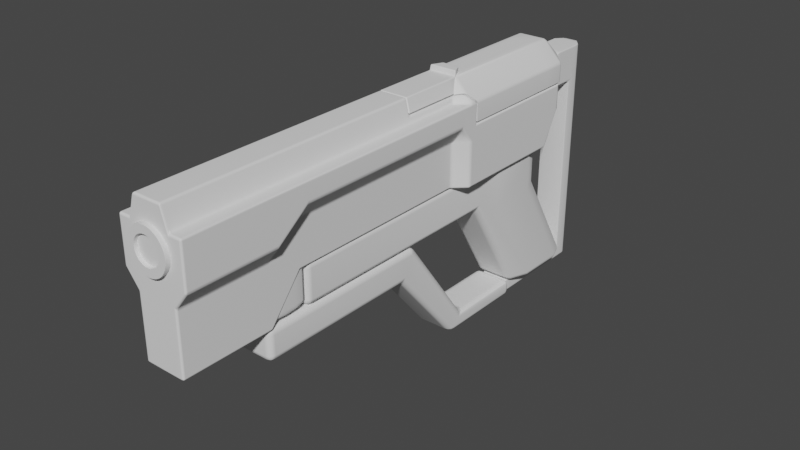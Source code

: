 # Source: gun.blend  (saved by Blender 3.6.11; exported with 4.5.12 LTS)
import bpy
from mathutils import Matrix  # noqa: F401  (used for matrix-valued properties, if any)

bpy.ops.wm.read_factory_settings(use_empty=True)
scene = bpy.context.scene
scene.name = 'Scene'

# ---- collections
col_collection = bpy.data.collections.new('Collection'); scene.collection.children.link(col_collection)

# ---- node groups
ng_auto_smooth = bpy.data.node_groups.new('Auto Smooth', 'GeometryNodeTree')
_s = ng_auto_smooth.interface.new_socket(name='Geometry', in_out='OUTPUT', socket_type='NodeSocketGeometry')
_s = ng_auto_smooth.interface.new_socket(name='Geometry', in_out='INPUT', socket_type='NodeSocketGeometry')
_s = ng_auto_smooth.interface.new_socket(name='Angle', in_out='INPUT', socket_type='NodeSocketFloat')
_s.subtype = 'ANGLE'
_s.min_value = 0.0
_s.max_value = 3.142
ng_auto_smooth.is_modifier = True
_N = ng_auto_smooth.nodes; _L = ng_auto_smooth.links
n0 = _N.new('NodeGroupOutput'); n0.name = 'Group Output'; n0.location = (480, -100)
n1 = _N.new('NodeGroupInput'); n1.name = 'Group Input'; n1.location = (-420, -300)
n2 = _N.new('NodeGroupInput'); n2.name = 'Group Input.001'; n2.location = (-60, -100)
n3 = _N.new('GeometryNodeSetShadeSmooth'); n3.name = 'Set Shade Smooth'; n3.location = (120, -100)
n3.domain = 'EDGE'
n4 = _N.new('GeometryNodeSetShadeSmooth'); n4.name = 'Set Shade Smooth.001'; n4.location = (300, -100)
n5 = _N.new('GeometryNodeInputMeshEdgeAngle'); n5.name = 'Edge Angle'; n5.location = (-420, -220)
n6 = _N.new('GeometryNodeInputEdgeSmooth'); n6.name = 'Is Edge Smooth'; n6.location = (-60, -160)
n7 = _N.new('GeometryNodeInputShadeSmooth'); n7.name = 'Is Face Smooth'; n7.location = (-240, -340)
n8 = _N.new('FunctionNodeBooleanMath'); n8.name = 'Boolean Math'; n8.location = (-60, -220)
n9 = _N.new('FunctionNodeCompare'); n9.name = 'Compare'; n9.location = (-240, -180)
n9.operation = 'LESS_EQUAL'
_L.new(n5.outputs[0], n9.inputs[0])
_L.new(n4.outputs[0], n0.inputs[0])
_L.new(n1.outputs[1], n9.inputs[1])
_L.new(n9.outputs[0], n8.inputs[0])
_L.new(n7.outputs[0], n8.inputs[1])
_L.new(n2.outputs[0], n3.inputs[0])
_L.new(n6.outputs[0], n3.inputs[1])
_L.new(n3.outputs[0], n4.inputs[0])
_L.new(n8.outputs[0], n3.inputs[2])
n0.is_active_output = True

# ---- world
world_world = bpy.data.worlds.new('World'); scene.world = world_world
world_world.use_nodes = True; world_world.node_tree.nodes.clear()
_N = world_world.node_tree.nodes; _L = world_world.node_tree.links
n0 = _N.new('ShaderNodeOutputWorld'); n0.name = 'World Output'; n0.location = (300, 300)
n1 = _N.new('ShaderNodeBackground'); n1.name = 'Background'; n1.location = (10, 300)
n1.inputs[0].default_value = (0.05088, 0.05088, 0.05088, 1.0)
_L.new(n1.outputs[0], n0.inputs[0])
n0.is_active_output = True
world_world.color = (0.05088, 0.05088, 0.05088)
world_world.use_sun_shadow = False
world_world.sun_shadow_jitter_overblur = 0.0

# ---- meshes
me_cylinder_002 = bpy.data.meshes.new('Cylinder.002')
me_cylinder_002.from_pydata([(0.0, 1.0, -1.0), (0.0, 0.6422, 0.9341), (0.1951, 0.9808, -1.0), (0.1253, 0.6299, 0.9341), (0.3827, 0.9239, -1.0), (0.2458, 0.5933, 0.9341), (0.5556, 0.8315, -1.0), (0.3568, 0.534, 0.9341), (0.7071, 0.7071, -1.0), (0.4541, 0.4541, 0.9341), (0.8315, 0.5556, -1.0), (0.534, 0.3568, 0.9341), (0.9239, 0.3827, -1.0), (0.5933, 0.2458, 0.9341), (0.9808, 0.1951, -1.0), (0.6299, 0.1253, 0.9341), (1.0, 0.0, -1.0), (0.6422, -3.146e-08, 0.9341), (0.9808, -0.1951, -1.0), (0.6299, -0.1253, 0.9341), (0.9239, -0.3827, -1.0), (0.5933, -0.2458, 0.9341), (0.8315, -0.5556, -1.0), (0.534, -0.3568, 0.9341), (0.7071, -0.7071, -1.0), (0.4541, -0.4541, 0.9341), (0.5556, -0.8315, -1.0), (0.3568, -0.534, 0.9341), (0.3827, -0.9239, -1.0), (0.2458, -0.5933, 0.9341), (0.1951, -0.9808, -1.0), (0.1253, -0.6299, 0.9341), (0.0, -1.0, -1.0), (0.0, -0.6422, 0.9341), (-0.1951, -0.9808, -1.0), (-0.1253, -0.6299, 0.9341), (-0.3827, -0.9239, -1.0), (-0.2458, -0.5933, 0.9341), (-0.5556, -0.8315, -1.0), (-0.3568, -0.534, 0.9341), (-0.7071, -0.7071, -1.0), (-0.4541, -0.4541, 0.9341), (-0.8315, -0.5556, -1.0), (-0.534, -0.3568, 0.9341), (-0.9239, -0.3827, -1.0), (-0.5933, -0.2458, 0.9341), (-0.9808, -0.1951, -1.0), (-0.6299, -0.1253, 0.9341), (-1.0, 0.0, -1.0), (-0.6422, -3.146e-08, 0.9341), (-0.9808, 0.1951, -1.0), (-0.6299, 0.1253, 0.9341), (-0.9239, 0.3827, -1.0), (-0.5933, 0.2458, 0.9341), (-0.8315, 0.5556, -1.0), (-0.534, 0.3568, 0.9341), (-0.7071, 0.7071, -1.0), (-0.4541, 0.4541, 0.9341), (-0.5556, 0.8315, -1.0), (-0.3568, 0.534, 0.9341), (-0.3827, 0.9239, -1.0), (-0.2458, 0.5933, 0.9341), (-0.1951, 0.9808, -1.0), (-0.1253, 0.6299, 0.9341), (0.1951, 0.9808, 0.9341), (0.0, 1.0, 0.9341), (0.3827, 0.9239, 0.9341), (0.5556, 0.8315, 0.9341), (0.7071, 0.7071, 0.9341), (0.8315, 0.5556, 0.9341), (0.9239, 0.3827, 0.9341), (0.9808, 0.1951, 0.9341), (1.0, -3.487e-08, 0.9341), (0.9808, -0.1951, 0.9341), (0.9239, -0.3827, 0.9341), (0.8315, -0.5556, 0.9341), (0.7071, -0.7071, 0.9341), (0.5556, -0.8315, 0.9341), (0.3827, -0.9239, 0.9341), (0.1951, -0.9808, 0.9341), (0.0, -1.0, 0.9341), (-0.1951, -0.9808, 0.9341), (-0.3827, -0.9239, 0.9341), (-0.5556, -0.8315, 0.9341), (-0.7071, -0.7071, 0.9341), (-0.8315, -0.5556, 0.9341), (-0.9239, -0.3827, 0.9341), (-0.9808, -0.1951, 0.9341), (-1.0, -3.487e-08, 0.9341), (-0.9808, 0.1951, 0.9341), (-0.9239, 0.3827, 0.9341), (-0.8315, 0.5556, 0.9341), (-0.7071, 0.7071, 0.9341), (-0.5556, 0.8315, 0.9341), (-0.3827, 0.9239, 0.9341), (-0.1951, 0.9808, 0.9341), (0.1253, 0.6299, 0.92), (-1.013e-07, 0.6422, 0.92), (0.2458, 0.5933, 0.92), (0.3568, 0.534, 0.92), (0.4541, 0.4541, 0.92), (0.534, 0.3568, 0.92), (0.5933, 0.2458, 0.92), (0.6299, 0.1253, 0.92), (0.6422, -3.146e-08, 0.92), (0.6299, -0.1253, 0.92), (0.5933, -0.2458, 0.92), (0.534, -0.3568, 0.92), (0.4541, -0.4541, 0.92), (0.3568, -0.534, 0.92), (0.2458, -0.5933, 0.92), (0.1253, -0.6299, 0.92), (-1.013e-07, -0.6422, 0.92), (-0.1253, -0.6299, 0.92), (-0.2458, -0.5933, 0.92), (-0.3568, -0.534, 0.92), (-0.4541, -0.4541, 0.92), (-0.534, -0.3568, 0.92), (-0.5933, -0.2458, 0.92), (-0.6299, -0.1253, 0.92), (-0.6422, -3.146e-08, 0.92), (-0.6299, 0.1253, 0.92), (-0.5933, 0.2458, 0.92), (-0.534, 0.3568, 0.92), (-0.4541, 0.4541, 0.92), (-0.3568, 0.534, 0.92), (-0.2458, 0.5933, 0.92), (-0.1253, 0.6299, 0.92)], [], [(0, 65, 64, 2), (2, 64, 66, 4), (4, 66, 67, 6), (6, 67, 68, 8), (8, 68, 69, 10), (10, 69, 70, 12), (12, 70, 71, 14), (14, 71, 72, 16), (16, 72, 73, 18), (18, 73, 74, 20), (20, 74, 75, 22), (22, 75, 76, 24), (24, 76, 77, 26), (26, 77, 78, 28), (28, 78, 79, 30), (30, 79, 80, 32), (32, 80, 81, 34), (34, 81, 82, 36), (36, 82, 83, 38), (38, 83, 84, 40), (40, 84, 85, 42), (42, 85, 86, 44), (44, 86, 87, 46), (46, 87, 88, 48), (48, 88, 89, 50), (50, 89, 90, 52), (52, 90, 91, 54), (54, 91, 92, 56), (56, 92, 93, 58), (58, 93, 94, 60), (53, 51, 121, 122), (60, 94, 95, 62), (62, 95, 65, 0), (0, 2, 4, 6, 8, 10, 12, 14, 16, 18, 20, 22, 24, 26, 28, 30, 32, 34, 36, 38, 40, 42, 44, 46, 48, 50, 52, 54, 56, 58, 60, 62), (1, 3, 64, 65), (3, 5, 66, 64), (5, 7, 67, 66), (7, 9, 68, 67), (9, 11, 69, 68), (11, 13, 70, 69), (13, 15, 71, 70), (15, 17, 72, 71), (17, 19, 73, 72), (19, 21, 74, 73), (21, 23, 75, 74), (23, 25, 76, 75), (25, 27, 77, 76), (27, 29, 78, 77), (29, 31, 79, 78), (31, 33, 80, 79), (33, 35, 81, 80), (35, 37, 82, 81), (37, 39, 83, 82), (39, 41, 84, 83), (41, 43, 85, 84), (43, 45, 86, 85), (45, 47, 87, 86), (47, 49, 88, 87), (49, 51, 89, 88), (51, 53, 90, 89), (53, 55, 91, 90), (55, 57, 92, 91), (57, 59, 93, 92), (59, 61, 94, 93), (61, 63, 95, 94), (63, 1, 65, 95), (96, 97, 127, 126, 125, 124, 123, 122, 121, 120, 119, 118, 117, 116, 115, 114, 113, 112, 111, 110, 109, 108, 107, 106, 105, 104, 103, 102, 101, 100, 99, 98), (27, 25, 108, 109), (55, 53, 122, 123), (29, 27, 109, 110), (3, 1, 97, 96), (57, 55, 123, 124), (31, 29, 110, 111), (5, 3, 96, 98), (59, 57, 124, 125), (33, 31, 111, 112), (7, 5, 98, 99), (61, 59, 125, 126), (35, 33, 112, 113), (9, 7, 99, 100), (63, 61, 126, 127), (37, 35, 113, 114), (11, 9, 100, 101), (1, 63, 127, 97), (39, 37, 114, 115), (13, 11, 101, 102), (41, 39, 115, 116), (15, 13, 102, 103), (43, 41, 116, 117), (17, 15, 103, 104), (45, 43, 117, 118), (19, 17, 104, 105), (47, 45, 118, 119), (21, 19, 105, 106), (49, 47, 119, 120), (23, 21, 106, 107), (51, 49, 120, 121), (25, 23, 107, 108)])
me_cylinder_002.polygons.foreach_set('use_smooth', [True] * 98)
_uv = me_cylinder_002.uv_layers.new(name='UVMap')
_uv.uv.foreach_set('vector', [1.0, 0.5, 1.0, 1.0, 0.9688, 1.0, 0.9688, 0.5, 0.9688, 0.5, 0.9688, 1.0, 0.9375, 1.0, 0.9375, 0.5, 0.9375, 0.5, 0.9375, 1.0, 0.9062, 1.0, 0.9062, 0.5, 0.9062, 0.5, 0.9062, 1.0, 0.875, 1.0, 0.875, 0.5, 0.875, 0.5, 0.875, 1.0, 0.8438, 1.0, 0.8438, 0.5, 0.8438, 0.5, 0.8438, 1.0, 0.8125, 1.0, 0.8125, 0.5, 0.8125, 0.5, 0.8125, 1.0, 0.7812, 1.0, 0.7812, 0.5, 0.7812, 0.5, 0.7812, 1.0, 0.75, 1.0, 0.75, 0.5, 0.75, 0.5, 0.75, 1.0, 0.7188, 1.0, 0.7188, 0.5, 0.7188, 0.5, 0.7188, 1.0, 0.6875, 1.0, 0.6875, 0.5, 0.6875, 0.5, 0.6875, 1.0, 0.6562, 1.0, 0.6562, 0.5, 0.6562, 0.5, 0.6562, 1.0, 0.625, 1.0, 0.625, 0.5, 0.625, 0.5, 0.625, 1.0, 0.5938, 1.0, 0.5938, 0.5, 0.5938, 0.5, 0.5938, 1.0, 0.5625, 1.0, 0.5625, 0.5, 0.5625, 0.5, 0.5625, 1.0, 0.5312, 1.0, 0.5312, 0.5, 0.5312, 0.5, 0.5312, 1.0, 0.5, 1.0, 0.5, 0.5, 0.5, 0.5, 0.5, 1.0, 0.4688, 1.0, 0.4688, 0.5, 0.4688, 0.5, 0.4688, 1.0, 0.4375, 1.0, 0.4375, 0.5, 0.4375, 0.5, 0.4375, 1.0, 0.4062, 1.0, 0.4062, 0.5, 0.4062, 0.5, 0.4062, 1.0, 0.375, 1.0, 0.375, 0.5, 0.375, 0.5, 0.375, 1.0, 0.3438, 1.0, 0.3438, 0.5, 0.3438, 0.5, 0.3438, 1.0, 0.3125, 1.0, 0.3125, 0.5, 0.3125, 0.5, 0.3125, 1.0, 0.2812, 1.0, 0.2812, 0.5, 0.2812, 0.5, 0.2812, 1.0, 0.25, 1.0, 0.25, 0.5, 0.25, 0.5, 0.25, 1.0, 0.2188, 1.0, 0.2188, 0.5, 0.2188, 0.5, 0.2188, 1.0, 0.1875, 1.0, 0.1875, 0.5, 0.1875, 0.5, 0.1875, 1.0, 0.1562, 1.0, 0.1562, 0.5, 0.1562, 0.5, 0.1562, 1.0, 0.125, 1.0, 0.125, 0.5, 0.125, 0.5, 0.125, 1.0, 0.09375, 1.0, 0.09375, 0.5, 0.09375, 0.5, 0.09375, 1.0, 0.0625, 1.0, 0.0625, 0.5, 0.09218, 0.3154, 0.08246, 0.2833, 0.08246, 0.2833, 0.09218, 0.3154, 0.0625, 0.5, 0.0625, 1.0, 0.03125, 1.0, 0.03125, 0.5, 0.03125, 0.5, 0.03125, 1.0, 0.0, 1.0, 0.0, 0.5, 0.75, 0.49, 0.7968, 0.4854, 0.8418, 0.4717, 0.8833, 0.4496, 0.9197, 0.4197, 0.9496, 0.3833, 0.9717, 0.3418, 0.9854, 0.2968, 0.99, 0.25, 0.9854, 0.2032, 0.9717, 0.1582, 0.9496, 0.1167, 0.9197, 0.08029, 0.8833, 0.05045, 0.8418, 0.02827, 0.7968, 0.01461, 0.75, 0.01, 0.7032, 0.01461, 0.6582, 0.02827, 0.6167, 0.05045, 0.5803, 0.08029, 0.5504, 0.1167, 0.5283, 0.1582, 0.5146, 0.2032, 0.51, 0.25, 0.5146, 0.2968, 0.5283, 0.3418, 0.5504, 0.3833, 0.5803, 0.4197, 0.6167, 0.4496, 0.6582, 0.4717, 0.7032, 0.4854, 0.25, 0.4208, 0.2833, 0.4175, 0.2968, 0.4854, 0.25, 0.49, 0.2833, 0.4175, 0.3154, 0.4078, 0.3418, 0.4717, 0.2968, 0.4854, 0.3154, 0.4078, 0.3449, 0.392, 0.3833, 0.4496, 0.3418, 0.4717, 0.3449, 0.392, 0.3708, 0.3708, 0.4197, 0.4197, 0.3833, 0.4496, 0.3708, 0.3708, 0.392, 0.3449, 0.4496, 0.3833, 0.4197, 0.4197, 0.392, 0.3449, 0.4078, 0.3154, 0.4717, 0.3418, 0.4496, 0.3833, 0.4078, 0.3154, 0.4175, 0.2833, 0.4854, 0.2968, 0.4717, 0.3418, 0.4175, 0.2833, 0.4208, 0.25, 0.49, 0.25, 0.4854, 0.2968, 0.4208, 0.25, 0.4175, 0.2167, 0.4854, 0.2032, 0.49, 0.25, 0.4175, 0.2167, 0.4078, 0.1846, 0.4717, 0.1582, 0.4854, 0.2032, 0.4078, 0.1846, 0.392, 0.1551, 0.4496, 0.1167, 0.4717, 0.1582, 0.392, 0.1551, 0.3708, 0.1292, 0.4197, 0.08029, 0.4496, 0.1167, 0.3708, 0.1292, 0.3449, 0.108, 0.3833, 0.05045, 0.4197, 0.08029, 0.3449, 0.108, 0.3154, 0.09218, 0.3418, 0.02827, 0.3833, 0.05045, 0.3154, 0.09218, 0.2833, 0.08246, 0.2968, 0.01461, 0.3418, 0.02827, 0.2833, 0.08246, 0.25, 0.07918, 0.25, 0.01, 0.2968, 0.01461, 0.25, 0.07918, 0.2167, 0.08246, 0.2032, 0.01461, 0.25, 0.01, 0.2167, 0.08246, 0.1846, 0.09218, 0.1582, 0.02827, 0.2032, 0.01461, 0.1846, 0.09218, 0.1551, 0.108, 0.1167, 0.05045, 0.1582, 0.02827, 0.1551, 0.108, 0.1292, 0.1292, 0.08029, 0.08029, 0.1167, 0.05045, 0.1292, 0.1292, 0.108, 0.1551, 0.05045, 0.1167, 0.08029, 0.08029, 0.108, 0.1551, 0.09218, 0.1846, 0.02827, 0.1582, 0.05045, 0.1167, 0.09218, 0.1846, 0.08246, 0.2167, 0.01461, 0.2032, 0.02827, 0.1582, 0.08246, 0.2167, 0.07918, 0.25, 0.01, 0.25, 0.01461, 0.2032, 0.07918, 0.25, 0.08246, 0.2833, 0.01461, 0.2968, 0.01, 0.25, 0.08246, 0.2833, 0.09218, 0.3154, 0.02827, 0.3418, 0.01461, 0.2968, 0.09218, 0.3154, 0.108, 0.3449, 0.05045, 0.3833, 0.02827, 0.3418, 0.108, 0.3449, 0.1292, 0.3708, 0.08029, 0.4197, 0.05045, 0.3833, 0.1292, 0.3708, 0.1551, 0.392, 0.1167, 0.4496, 0.08029, 0.4197, 0.1551, 0.392, 0.1846, 0.4078, 0.1582, 0.4717, 0.1167, 0.4496, 0.1846, 0.4078, 0.2167, 0.4175, 0.2032, 0.4854, 0.1582, 0.4717, 0.2167, 0.4175, 0.25, 0.4208, 0.25, 0.49, 0.2032, 0.4854, 0.2833, 0.4175, 0.25, 0.4208, 0.2167, 0.4175, 0.1846, 0.4078, 0.1551, 0.392, 0.1292, 0.3708, 0.108, 0.3449, 0.09218, 0.3154, 0.08246, 0.2833, 0.07918, 0.25, 0.08246, 0.2167, 0.09218, 0.1846, 0.108, 0.1551, 0.1292, 0.1292, 0.1551, 0.108, 0.1846, 0.09218, 0.2167, 0.08246, 0.25, 0.07918, 0.2833, 0.08246, 0.3154, 0.09218, 0.3449, 0.108, 0.3708, 0.1292, 0.392, 0.1551, 0.4078, 0.1846, 0.4175, 0.2167, 0.4208, 0.25, 0.4175, 0.2833, 0.4078, 0.3154, 0.392, 0.3449, 0.3708, 0.3708, 0.3449, 0.392, 0.3154, 0.4078, 0.3449, 0.108, 0.3708, 0.1292, 0.3708, 0.1292, 0.3449, 0.108, 0.108, 0.3449, 0.09218, 0.3154, 0.09218, 0.3154, 0.108, 0.3449, 0.3154, 0.09218, 0.3449, 0.108, 0.3449, 0.108, 0.3154, 0.09218, 0.2833, 0.4175, 0.25, 0.4208, 0.25, 0.4208, 0.2833, 0.4175, 0.1292, 0.3708, 0.108, 0.3449, 0.108, 0.3449, 0.1292, 0.3708, 0.2833, 0.08246, 0.3154, 0.09218, 0.3154, 0.09218, 0.2833, 0.08246, 0.3154, 0.4078, 0.2833, 0.4175, 0.2833, 0.4175, 0.3154, 0.4078, 0.1551, 0.392, 0.1292, 0.3708, 0.1292, 0.3708, 0.1551, 0.392, 0.25, 0.07918, 0.2833, 0.08246, 0.2833, 0.08246, 0.25, 0.07918, 0.3449, 0.392, 0.3154, 0.4078, 0.3154, 0.4078, 0.3449, 0.392, 0.1846, 0.4078, 0.1551, 0.392, 0.1551, 0.392, 0.1846, 0.4078, 0.2167, 0.08246, 0.25, 0.07918, 0.25, 0.07918, 0.2167, 0.08246, 0.3708, 0.3708, 0.3449, 0.392, 0.3449, 0.392, 0.3708, 0.3708, 0.2167, 0.4175, 0.1846, 0.4078, 0.1846, 0.4078, 0.2167, 0.4175, 0.1846, 0.09218, 0.2167, 0.08246, 0.2167, 0.08246, 0.1846, 0.09218, 0.392, 0.3449, 0.3708, 0.3708, 0.3708, 0.3708, 0.392, 0.3449, 0.25, 0.4208, 0.2167, 0.4175, 0.2167, 0.4175, 0.25, 0.4208, 0.1551, 0.108, 0.1846, 0.09218, 0.1846, 0.09218, 0.1551, 0.108, 0.4078, 0.3154, 0.392, 0.3449, 0.392, 0.3449, 0.4078, 0.3154, 0.1292, 0.1292, 0.1551, 0.108, 0.1551, 0.108, 0.1292, 0.1292, 0.4175, 0.2833, 0.4078, 0.3154, 0.4078, 0.3154, 0.4175, 0.2833, 0.108, 0.1551, 0.1292, 0.1292, 0.1292, 0.1292, 0.108, 0.1551, 0.4208, 0.25, 0.4175, 0.2833, 0.4175, 0.2833, 0.4208, 0.25, 0.09218, 0.1846, 0.108, 0.1551, 0.108, 0.1551, 0.09218, 0.1846, 0.4175, 0.2167, 0.4208, 0.25, 0.4208, 0.25, 0.4175, 0.2167, 0.08246, 0.2167, 0.09218, 0.1846, 0.09218, 0.1846, 0.08246, 0.2167, 0.4078, 0.1846, 0.4175, 0.2167, 0.4175, 0.2167, 0.4078, 0.1846, 0.07918, 0.25, 0.08246, 0.2167, 0.08246, 0.2167, 0.07918, 0.25, 0.392, 0.1551, 0.4078, 0.1846, 0.4078, 0.1846, 0.392, 0.1551, 0.08246, 0.2833, 0.07918, 0.25, 0.07918, 0.25, 0.08246, 0.2833, 0.3708, 0.1292, 0.392, 0.1551, 0.392, 0.1551, 0.3708, 0.1292])
me_cylinder_002.update()
me_cube_006 = bpy.data.meshes.new('Cube.006')
me_cube_006.from_pydata([(0.953, 0.4427, -0.3122), (0.953, 0.4427, -1.073), (0.0, 0.4427, -0.3122), (0.953, 0.6248, -0.3122), (0.953, 0.6248, -1.073), (0.0, 0.6248, -0.3122), (0.0, 0.6248, -1.073), (-0.953, 0.6248, -0.3122), (-0.953, 0.6248, -1.073), (-0.953, 0.4427, -0.3122), (-0.953, 0.4427, -1.073), (0.0, 0.4427, -1.073)], [], [(1, 0, 2, 11), (0, 1, 4, 3), (2, 0, 3, 5), (4, 6, 5, 3), (2, 5, 7, 9), (8, 7, 5, 6), (9, 7, 8, 10), (10, 11, 2, 9), (10, 8, 6, 11), (1, 11, 6, 4)])
me_cube_006.polygons.foreach_set('use_smooth', [True] * 10)
_uv = me_cube_006.uv_layers.new(name='UVMap')
_uv.uv.foreach_set('vector', [0.375, 0.5663, 0.375, 0.5663, 0.375, 0.5663, 0.375, 0.5663, 0.375, 0.5663, 0.375, 0.5663, 0.375, 0.5663, 0.375, 0.5663, 0.375, 0.5663, 0.375, 0.5663, 0.375, 0.5663, 0.375, 0.5663, 0.375, 0.5663, 0.375, 0.5663, 0.375, 0.5663, 0.375, 0.5663, 0.375, 0.5663, 0.375, 0.5663, 0.375, 0.5663, 0.375, 0.5663, 0.375, 0.5663, 0.375, 0.5663, 0.375, 0.5663, 0.375, 0.5663, 0.375, 0.5663, 0.375, 0.5663, 0.375, 0.5663, 0.375, 0.5663, 0.375, 0.5663, 0.375, 0.5663, 0.375, 0.5663, 0.375, 0.5663, 0.375, 0.5663, 0.375, 0.5663, 0.375, 0.5663, 0.375, 0.5663, 0.375, 0.5663, 0.375, 0.5663, 0.375, 0.5663, 0.375, 0.5663])
me_cube_006.use_remesh_fix_poles = True
me_cube_006.use_remesh_preserve_attributes = False
me_cube_006.update()
me_cube_005 = bpy.data.meshes.new('Cube.005')
me_cube_005.from_pydata([(0.6963, 5.603e-06, 0.2914), (0.6962, -5.484e-06, -0.2914), (0.6963, -0.1037, 0.2915), (0.0, 5.603e-06, 0.2914), (0.0, -0.1037, 0.2915), (0.0, -5.484e-06, -0.2914), (-0.6963, 5.603e-06, 0.2914), (-0.6963, -0.1037, 0.2915), (-0.6962, -5.484e-06, -0.2914), (-0.6962, -0.1037, -0.2914), (-0.6962, -0.1635, -0.2914), (-0.6962, -0.1037, -3.411), (0.0, -0.1037, -0.2914), (0.6962, -0.1037, -0.2914), (0.0, -0.1037, -3.411), (0.6962, -0.1037, -3.411), (0.0, 0.3154, -3.411), (0.6962, 0.3154, -3.411), (0.0, 0.3154, -3.628), (-0.6962, 0.3154, -3.411), (-0.6962, 0.3154, -3.628), (-0.6962, -0.1037, -3.628), (-0.6962, -0.1635, -3.628), (0.0, -0.1037, -3.628), (0.6962, -0.1037, -3.628), (0.0, -0.1635, -3.628), (0.0, -0.2128, -3.628), (0.6962, -0.1635, -3.628), (0.2589, -0.2128, -3.628), (0.6962, -0.1635, -3.411), (0.2589, -0.2128, -3.411), (0.6962, -0.1635, -0.2914), (0.2589, -0.2127, -0.2914), (0.6963, -0.1634, 0.2915), (0.0, -0.1634, 0.2915), (0.259, -0.2127, 0.2915), (0.0, -0.2127, 0.2915), (0.0, -0.2127, -0.2914), (-0.259, -0.2127, 0.2915), (-0.2589, -0.2127, -0.2914), (-0.6963, -0.1634, 0.2915), (-0.2589, -0.2128, -3.411), (-0.2589, -0.2128, -3.628), (-0.6962, -0.1635, -3.411), (0.0, -0.2128, -3.411), (0.6962, 0.3154, -3.628)], [], [(1, 0, 2, 13), (3, 0, 1, 5), (0, 3, 4, 2), (6, 7, 4, 3), (3, 5, 8, 6), (8, 9, 7, 6), (5, 12, 9, 8), (9, 10, 40, 7), (9, 11, 43, 10), (12, 14, 11, 9), (12, 13, 15, 14), (5, 1, 13, 12), (14, 15, 17, 16), (14, 16, 19, 11), (16, 17, 45, 18), (16, 18, 20, 19), (11, 19, 20, 21), (21, 20, 18, 23), (11, 21, 22, 43), (23, 25, 22, 21), (23, 24, 27, 25), (24, 23, 18, 45), (25, 27, 28, 26), (25, 26, 42, 22), (29, 30, 28, 27), (15, 29, 27, 24), (31, 32, 30, 29), (13, 31, 29, 15), (31, 33, 35, 32), (13, 2, 33, 31), (2, 4, 34, 33), (33, 34, 36, 35), (36, 37, 32, 35), (40, 38, 36, 34), (36, 38, 39, 37), (10, 39, 38, 40), (7, 40, 34, 4), (39, 41, 44, 37), (10, 43, 41, 39), (43, 22, 42, 41), (41, 42, 26, 44), (32, 37, 44, 30), (30, 44, 26, 28), (15, 24, 45, 17)])
me_cube_005.polygons.foreach_set('use_smooth', [True] * 44)
_uv = me_cube_005.uv_layers.new(name='UVMap')
_uv.uv.foreach_set('vector', [0.5015, 0.8281, 0.625, 0.8281, 0.625, 0.8281, 0.5015, 0.8281, 0.625, 0.8281, 0.625, 0.8281, 0.5015, 0.8281, 0.5015, 0.8281, 0.625, 0.8281, 0.625, 0.8281, 0.625, 0.8281, 0.625, 0.8281, 0.625, 0.8281, 0.625, 0.8281, 0.625, 0.8281, 0.625, 0.8281, 0.625, 0.8281, 0.5015, 0.8281, 0.5015, 0.8281, 0.625, 0.8281, 0.5015, 0.8281, 0.5015, 0.8281, 0.625, 0.8281, 0.625, 0.8281, 0.5015, 0.8281, 0.5015, 0.8281, 0.5015, 0.8281, 0.5015, 0.8281, 0.5015, 0.8281, 0.5015, 0.8281, 0.625, 0.8281, 0.625, 0.8281, 0.5015, 0.8281, 0.5015, 0.8281, 0.5015, 0.8281, 0.5015, 0.8281, 0.5015, 0.8281, 0.5015, 0.8281, 0.5015, 0.8281, 0.5015, 0.8281, 0.5015, 0.8281, 0.5015, 0.8281, 0.5015, 0.8281, 0.5015, 0.8281, 0.5015, 0.8281, 0.5015, 0.8281, 0.5015, 0.8281, 0.5015, 0.8281, 0.5015, 0.8281, 0.5015, 0.8281, 0.5015, 0.8281, 0.5015, 0.8281, 0.5015, 0.8281, 0.5015, 0.8281, 0.5015, 0.8281, 0.5015, 0.8281, 0.5015, 0.8281, 0.5015, 0.8281, 0.5015, 0.8281, 0.5015, 0.8281, 0.5015, 0.8281, 0.5015, 0.8281, 0.5015, 0.8281, 0.5015, 0.8281, 0.5015, 0.8281, 0.5015, 0.8281, 0.5015, 0.8281, 0.5015, 0.8281, 0.5015, 0.8281, 0.5015, 0.8281, 0.5015, 0.8281, 0.5015, 0.8281, 0.5015, 0.8281, 0.5015, 0.8281, 0.5015, 0.8281, 0.5015, 0.8281, 0.5015, 0.8281, 0.5015, 0.8281, 0.5015, 0.8281, 0.5015, 0.8281, 0.5015, 0.8281, 0.5015, 0.8281, 0.5015, 0.8281, 0.5015, 0.8281, 0.5015, 0.8281, 0.5015, 0.8281, 0.5015, 0.8281, 0.5015, 0.8281, 0.5015, 0.8281, 0.5015, 0.8281, 0.5015, 0.8281, 0.5015, 0.8281, 0.5015, 0.8281, 0.5015, 0.8281, 0.5015, 0.8281, 0.5015, 0.8281, 0.5015, 0.8281, 0.5015, 0.8281, 0.5015, 0.8281, 0.5015, 0.8281, 0.5015, 0.8281, 0.5015, 0.8281, 0.5015, 0.8281, 0.5015, 0.8281, 0.5015, 0.8281, 0.5015, 0.8281, 0.5015, 0.8281, 0.5015, 0.8281, 0.5015, 0.8281, 0.5015, 0.8281, 0.5015, 0.8281, 0.5015, 0.8281, 0.5015, 0.8281, 0.625, 0.8281, 0.625, 0.8281, 0.5015, 0.8281, 0.5015, 0.8281, 0.625, 0.8281, 0.625, 0.8281, 0.5015, 0.8281, 0.625, 0.8281, 0.625, 0.8281, 0.625, 0.8281, 0.625, 0.8281, 0.625, 0.8281, 0.625, 0.8281, 0.625, 0.8281, 0.625, 0.8281, 0.625, 0.8281, 0.5015, 0.8281, 0.5015, 0.8281, 0.625, 0.8281, 0.625, 0.8281, 0.625, 0.8281, 0.625, 0.8281, 0.625, 0.8281, 0.625, 0.8281, 0.625, 0.8281, 0.5015, 0.8281, 0.5015, 0.8281, 0.5015, 0.8281, 0.5015, 0.8281, 0.625, 0.8281, 0.625, 0.8281, 0.625, 0.8281, 0.625, 0.8281, 0.625, 0.8281, 0.625, 0.8281, 0.5015, 0.8281, 0.5015, 0.8281, 0.5015, 0.8281, 0.5015, 0.8281, 0.5015, 0.8281, 0.5015, 0.8281, 0.5015, 0.8281, 0.5015, 0.8281, 0.5015, 0.8281, 0.5015, 0.8281, 0.5015, 0.8281, 0.5015, 0.8281, 0.5015, 0.8281, 0.5015, 0.8281, 0.5015, 0.8281, 0.5015, 0.8281, 0.5015, 0.8281, 0.5015, 0.8281, 0.5015, 0.8281, 0.5015, 0.8281, 0.5015, 0.8281, 0.5015, 0.8281, 0.5015, 0.8281, 0.5015, 0.8281, 0.5015, 0.8281, 0.5015, 0.8281, 0.5015, 0.8281, 0.5015, 0.8281])
me_cube_005.use_remesh_fix_poles = True
me_cube_005.use_remesh_preserve_attributes = False
me_cube_005.update()
me_cube_004 = bpy.data.meshes.new('Cube.004')
me_cube_004.from_pydata([(0.2369, 1.404, 1.347), (0.0, 1.404, 1.347), (0.3042, 1.404, 1.121), (0.2369, 0.4922, 1.347), (0.2369, 1.593, 1.347), (0.3041, 1.468, 1.121), (0.2327, 1.61, 1.431), (0.0, 1.593, 1.347), (0.0, 1.61, 1.431), (-0.2369, 1.404, 1.347), (-0.14, 1.799, 1.328), (-0.3042, 1.404, 1.121), (-0.2369, 0.4922, 1.347), (-0.2369, 1.593, 1.347), (0.0, 0.4922, 1.347), (0.0, 1.799, 1.431), (0.14, 1.799, 1.431), (0.3041, 0.4791, 1.121), (0.0, 1.799, 1.347), (0.14, 1.799, 1.347), (-0.3041, 1.468, 1.121), (0.2317, 1.61, 1.301), (0.2844, 1.504, 1.121), (-0.2844, 1.504, 1.121), (0.0, 1.61, 1.301), (0.0, 1.504, 1.121), (0.0, 1.799, 1.328), (0.14, 1.799, 1.328), (-0.2327, 1.61, 1.431), (-0.2317, 1.61, 1.301), (-0.14, 1.799, 1.347), (-0.3041, 0.4791, 1.121), (-0.14, 1.799, 1.431), (0.0, 1.468, 1.121), (0.0, 1.404, 1.121), (0.0, 0.4791, 1.121)], [], [(3, 0, 1, 14), (1, 0, 4, 7), (2, 0, 3, 17), (5, 4, 0, 2), (8, 7, 4, 6), (12, 14, 1, 9), (1, 7, 13, 9), (8, 28, 13, 7), (11, 31, 12, 9), (8, 15, 32, 28), (20, 11, 9, 13), (8, 6, 16, 15), (16, 19, 18, 15), (13, 28, 32, 30), (4, 19, 16, 6), (32, 15, 18, 30), (20, 13, 29, 23), (5, 22, 21, 4), (23, 29, 24, 25), (22, 25, 24, 21), (13, 30, 10, 29), (19, 27, 26, 18), (24, 26, 27, 21), (30, 18, 26, 10), (4, 21, 27, 19), (24, 29, 10, 26), (34, 35, 31, 11), (33, 5, 2, 34), (20, 33, 34, 11), (2, 17, 35, 34), (33, 25, 22, 5), (20, 23, 25, 33), (14, 35, 17, 3), (12, 31, 35, 14)])
me_cube_004.polygons.foreach_set('use_smooth', [True] * 34)
_uv = me_cube_004.uv_layers.new(name='UVMap')
_uv.uv.foreach_set('vector', [0.6663, 0.6448, 0.6663, 0.6712, 0.6663, 0.6712, 0.6663, 0.6448, 0.6663, 0.6712, 0.6663, 0.6712, 0.7003, 0.6773, 0.7015, 0.6775, 0.6394, 0.6712, 0.6663, 0.6712, 0.6663, 0.6448, 0.6394, 0.6444, 0.651, 0.6733, 0.7015, 0.6776, 0.6663, 0.6712, 0.6394, 0.6712, 0.7031, 0.6781, 0.7015, 0.6775, 0.7003, 0.6773, 0.7031, 0.6779, 0.6663, 0.6448, 0.6663, 0.6448, 0.6663, 0.6712, 0.6663, 0.6712, 0.6663, 0.6712, 0.7015, 0.6775, 0.7003, 0.6773, 0.6663, 0.6712, 0.7031, 0.6781, 0.7031, 0.6779, 0.7003, 0.6773, 0.7015, 0.6775, 0.6394, 0.6712, 0.6394, 0.6444, 0.6663, 0.6448, 0.6663, 0.6712, 0.7031, 0.6781, 0.7031, 0.683, 0.7031, 0.683, 0.7031, 0.6779, 0.651, 0.6733, 0.6394, 0.6712, 0.6663, 0.6712, 0.7015, 0.6776, 0.7031, 0.6781, 0.7031, 0.6779, 0.7031, 0.683, 0.7031, 0.683, 0.7031, 0.683, 0.7031, 0.683, 0.7031, 0.683, 0.7031, 0.683, 0.0, 0.0, 0.0, 0.0, 0.0, 0.0, 0.0, 0.0, 0.0, 0.0, 0.0, 0.0, 0.0, 0.0, 0.0, 0.0, 0.7031, 0.683, 0.7031, 0.683, 0.7031, 0.683, 0.7031, 0.683, 0.651, 0.6733, 0.7015, 0.6776, 0.7015, 0.6776, 0.651, 0.6733, 0.651, 0.6733, 0.651, 0.6733, 0.7015, 0.6776, 0.7015, 0.6776, 0.651, 0.6733, 0.7015, 0.6776, 0.7015, 0.6776, 0.651, 0.6733, 0.651, 0.6733, 0.651, 0.6733, 0.7015, 0.6776, 0.7015, 0.6776, 0.0, 0.0, 0.0, 0.0, 0.0, 0.0, 0.0, 0.0, 0.7031, 0.683, 0.7031, 0.683, 0.7031, 0.683, 0.7031, 0.683, 0.7015, 0.6776, 0.7031, 0.683, 0.7031, 0.683, 0.7015, 0.6776, 0.7031, 0.683, 0.7031, 0.683, 0.7031, 0.683, 0.7031, 0.683, 0.0, 0.0, 0.0, 0.0, 0.0, 0.0, 0.0, 0.0, 0.7015, 0.6776, 0.7015, 0.6776, 0.7031, 0.683, 0.7031, 0.683, 0.6394, 0.6712, 0.6394, 0.6444, 0.6394, 0.6444, 0.6394, 0.6712, 0.0, 0.0, 0.0, 0.0, 0.0, 0.0, 0.0, 0.0, 0.0, 0.0, 0.0, 0.0, 0.0, 0.0, 0.0, 0.0, 0.6394, 0.6712, 0.6394, 0.6444, 0.6394, 0.6444, 0.6394, 0.6712, 0.0, 0.0, 0.0, 0.0, 0.0, 0.0, 0.0, 0.0, 0.0, 0.0, 0.0, 0.0, 0.0, 0.0, 0.0, 0.0, 0.6663, 0.6448, 0.6394, 0.6444, 0.6394, 0.6444, 0.6663, 0.6448, 0.0, 0.0, 0.0, 0.0, 0.0, 0.0, 0.0, 0.0])
me_cube_004.use_remesh_fix_poles = True
me_cube_004.use_remesh_preserve_attributes = False
me_cube_004.update()
me_cube_003 = bpy.data.meshes.new('Cube.003')
me_cube_003.from_pydata([(-0.3241, 3.668, -0.3122), (-0.3241, 3.668, -0.9848), (-0.4639, 3.311, -0.3122), (0.0, 3.668, -0.3122), (0.3241, 3.668, -0.3122), (0.0, 3.668, -0.9848), (0.0, 3.311, -0.3122), (0.0, 2.476, -0.3122), (0.4639, 3.311, -0.3122), (0.4639, 2.476, -0.3122), (0.4639, 3.312, -0.9848), (0.4639, 2.476, -0.9848), (0.4639, 4.344, -2.702), (0.3241, 3.668, -0.9848), (0.3241, 4.7, -2.702), (0.0, 4.7, -2.702), (0.0, 4.344, -2.702), (-0.3241, 4.7, -2.702), (-0.4639, 4.344, -2.702), (-0.4639, 3.509, -2.702), (-0.4639, 3.312, -0.9848), (-0.4639, 2.476, -0.9848), (-0.4639, 2.476, -0.3122), (-0.3241, 2.12, -0.9848), (-0.3241, 3.153, -2.702), (-0.3241, -1.652, -0.9848), (-0.3241, 2.12, -0.3122), (0.0, 2.12, -0.9848), (0.3241, 2.12, -0.9848), (0.0, 3.153, -2.702), (0.0, -1.652, -0.9848), (0.3241, -1.652, -0.9848), (0.0, -1.652, -0.3122), (0.3241, -1.652, -0.3122), (0.0, 2.12, -0.3122), (-0.3241, -1.652, -0.3122), (0.3241, 2.12, -0.3122), (0.3241, 3.153, -2.702), (0.0, 3.509, -2.702), (0.4639, 3.509, -2.702)], [], [(2, 0, 1, 20), (0, 3, 5, 1), (6, 3, 0, 2), (6, 8, 4, 3), (4, 13, 5, 3), (6, 7, 9, 8), (6, 2, 22, 7), (8, 9, 11, 10), (8, 10, 13, 4), (10, 11, 39, 12), (10, 12, 14, 13), (13, 14, 15, 5), (16, 15, 14, 12), (1, 5, 15, 17), (16, 18, 17, 15), (20, 1, 17, 18), (20, 18, 19, 21), (18, 16, 38, 19), (2, 20, 21, 22), (26, 22, 21, 23), (23, 21, 19, 24), (27, 23, 24, 29), (30, 25, 23, 27), (35, 26, 23, 25), (30, 27, 28, 31), (27, 29, 37, 28), (32, 30, 31, 33), (32, 35, 25, 30), (32, 33, 36, 34), (32, 34, 26, 35), (34, 36, 9, 7), (34, 7, 22, 26), (33, 31, 28, 36), (36, 28, 11, 9), (29, 38, 39, 37), (29, 24, 19, 38), (12, 39, 38, 16), (28, 37, 39, 11)])
me_cube_003.polygons.foreach_set('use_smooth', [True] * 38)
_uv = me_cube_003.uv_layers.new(name='UVMap')
_uv.uv.foreach_set('vector', [0.375, 0.7377, 0.375, 0.75, 0.375, 0.75, 0.375, 0.7377, 0.375, 0.75, 0.25, 0.75, 0.25, 0.75, 0.375, 0.75, 0.25, 0.7377, 0.25, 0.75, 0.375, 0.75, 0.375, 0.7377, 0.25, 0.7377, 0.375, 0.7377, 0.375, 0.75, 0.25, 0.75, 0.375, 0.75, 0.375, 0.75, 0.25, 0.75, 0.25, 0.75, 0.25, 0.7377, 0.25, 0.7089, 0.375, 0.7089, 0.375, 0.7377, 0.25, 0.7377, 0.375, 0.7377, 0.375, 0.7089, 0.25, 0.7089, 0.375, 0.7377, 0.375, 0.7089, 0.375, 0.7089, 0.375, 0.7377, 0.375, 0.7377, 0.375, 0.7377, 0.375, 0.75, 0.375, 0.75, 0.375, 0.7377, 0.375, 0.7089, 0.375, 0.7089, 0.375, 0.7377, 0.375, 0.7377, 0.375, 0.7377, 0.375, 0.75, 0.375, 0.75, 0.375, 0.75, 0.375, 0.75, 0.25, 0.75, 0.25, 0.75, 0.25, 0.7377, 0.25, 0.75, 0.375, 0.75, 0.375, 0.7377, 0.375, 0.75, 0.25, 0.75, 0.25, 0.75, 0.375, 0.75, 0.25, 0.7377, 0.375, 0.7377, 0.375, 0.75, 0.25, 0.75, 0.375, 0.7377, 0.375, 0.75, 0.375, 0.75, 0.375, 0.7377, 0.375, 0.7377, 0.375, 0.7377, 0.375, 0.7089, 0.375, 0.7089, 0.375, 0.7377, 0.25, 0.7377, 0.25, 0.7089, 0.375, 0.7089, 0.375, 0.7377, 0.375, 0.7377, 0.375, 0.7089, 0.375, 0.7089, 0.375, 0.6966, 0.375, 0.7089, 0.375, 0.7089, 0.375, 0.6966, 0.375, 0.6966, 0.375, 0.7089, 0.375, 0.7089, 0.375, 0.6966, 0.25, 0.6966, 0.375, 0.6966, 0.375, 0.6966, 0.25, 0.6966, 0.25, 0.5663, 0.375, 0.5663, 0.375, 0.6966, 0.25, 0.6966, 0.375, 0.5663, 0.375, 0.6966, 0.375, 0.6966, 0.375, 0.5663, 0.25, 0.5663, 0.25, 0.6966, 0.375, 0.6966, 0.375, 0.5663, 0.25, 0.6966, 0.25, 0.6966, 0.375, 0.6966, 0.375, 0.6966, 0.25, 0.5663, 0.25, 0.5663, 0.375, 0.5663, 0.375, 0.5663, 0.25, 0.5663, 0.375, 0.5663, 0.375, 0.5663, 0.25, 0.5663, 0.25, 0.5663, 0.375, 0.5663, 0.375, 0.6966, 0.25, 0.6966, 0.25, 0.5663, 0.25, 0.6966, 0.375, 0.6966, 0.375, 0.5663, 0.25, 0.6966, 0.375, 0.6966, 0.375, 0.7089, 0.25, 0.7089, 0.25, 0.6966, 0.25, 0.7089, 0.375, 0.7089, 0.375, 0.6966, 0.375, 0.5663, 0.375, 0.5663, 0.375, 0.6966, 0.375, 0.6966, 0.375, 0.6966, 0.375, 0.6966, 0.375, 0.7089, 0.375, 0.7089, 0.25, 0.6966, 0.25, 0.7089, 0.375, 0.7089, 0.375, 0.6966, 0.25, 0.6966, 0.375, 0.6966, 0.375, 0.7089, 0.25, 0.7089, 0.375, 0.7377, 0.375, 0.7089, 0.25, 0.7089, 0.25, 0.7377, 0.375, 0.6966, 0.375, 0.6966, 0.375, 0.7089, 0.375, 0.7089])
me_cube_003.use_remesh_fix_poles = True
me_cube_003.use_remesh_preserve_attributes = False
me_cube_003.update()
me_cube_002 = bpy.data.meshes.new('Cube.002')
me_cube_002.from_pydata([(0.0, 3.937, 1.347), (0.2368, 3.937, 1.347), (0.0, 4.303, 1.014), (0.0, 1.812, 1.347), (0.1401, 1.812, 1.347), (0.2376, 1.608, 1.346), (0.3048, 1.475, 1.121), (0.4254, 1.606, 1.137), (0.5489, 1.741, 1.0), (0.5489, 1.742, 0.6888), (0.5489, 3.594, 1.0), (0.5489, 3.959, 1.0), (0.5489, 3.594, 0.6887), (0.5489, 3.959, 0.6887), (0.2415, 4.305, 0.673), (0.2415, 4.305, 1.013), (-0.2368, 3.937, 1.347), (0.0, 4.245, 1.066), (0.29, 4.25, 1.011), (0.2408, 4.247, 1.065), (0.29, 4.25, 0.6755), (-0.1401, 1.812, 1.347), (-0.2376, 1.608, 1.346), (-0.3048, 1.475, 1.121), (-0.4254, 1.606, 1.137), (-0.5489, 1.741, 1.0), (-0.5489, 1.742, 0.6888), (0.0, 3.594, 1.347), (0.2369, 3.594, 1.347), (-0.5489, 3.594, 1.0), (-0.5489, 3.959, 1.0), (-0.5489, 3.594, 0.6887), (0.1387, 3.594, 1.347), (-0.5489, 3.959, 0.6887), (-0.2415, 4.305, 0.673), (-0.2415, 4.305, 1.013), (-0.29, 4.25, 1.011), (-0.2408, 4.247, 1.065), (-0.29, 4.25, 0.6755), (-0.2369, 3.594, 1.347), (-0.1387, 3.594, 1.347)], [], [(16, 39, 29, 30), (24, 22, 23), (33, 30, 29, 31), (36, 30, 33, 38), (17, 37, 35, 2), (34, 35, 36, 38), (5, 4, 32, 28), (17, 2, 15, 19), (7, 6, 5), (1, 11, 10, 28), (12, 9, 8, 10), (37, 36, 35), (13, 12, 10, 11), (14, 20, 18, 15), (19, 15, 18), (40, 27, 3, 21), (0, 16, 37, 17), (1, 19, 18, 11), (0, 17, 19, 1), (31, 29, 25, 26), (18, 20, 13, 11), (22, 39, 40, 21), (16, 30, 36, 37), (28, 10, 8, 7, 5), (40, 39, 16, 0, 27), (32, 4, 3, 27), (39, 22, 24, 25, 29), (32, 27, 0, 1, 28)])
me_cube_002.polygons.foreach_set('use_smooth', [True] * 28)
_uv = me_cube_002.uv_layers.new(name='UVMap')
_uv.uv.foreach_set('vector', [0.7031, 0.7397, 0.7031, 0.7334, 0.625, 0.7397, 0.625, 0.75, 0.6559, 0.6778, 0.7029, 0.6778, 0.6522, 0.6735, 0.559, 0.75, 0.625, 0.75, 0.625, 0.7397, 0.559, 0.7397, 0.6273, 0.8148, 0.625, 0.75, 0.559, 0.75, 0.5562, 0.8148, 0.7031, 0.748, 0.7027, 0.7481, 0.7031, 0.7496, 0.7031, 0.7496, 0.5557, 0.8269, 0.6277, 0.8269, 0.6273, 0.8148, 0.5562, 0.8148, 0.7031, 0.6779, 0.7031, 0.6834, 0.7031, 0.7335, 0.7031, 0.7334, 0.7031, 0.748, 0.7031, 0.7496, 0.7031, 0.7496, 0.7027, 0.7481, 0.6559, 0.6778, 0.6522, 0.6735, 0.7029, 0.6778, 0.7031, 0.7397, 0.625, 0.75, 0.625, 0.7397, 0.7031, 0.7334, 0.559, 0.7397, 0.559, 0.6829, 0.625, 0.6829, 0.625, 0.7397, 0.7027, 0.7481, 0.6898, 0.7497, 0.7019, 0.7496, 0.559, 0.75, 0.559, 0.7397, 0.625, 0.7397, 0.625, 0.75, 0.5557, 0.8269, 0.5562, 0.8148, 0.6273, 0.8148, 0.6277, 0.8269, 0.7027, 0.7481, 0.7019, 0.7496, 0.6898, 0.7497, 0.7031, 0.7335, 0.7031, 0.7335, 0.7031, 0.6834, 0.7031, 0.6834, 0.7031, 0.7397, 0.7031, 0.7397, 0.7027, 0.7481, 0.7031, 0.748, 0.7031, 0.7397, 0.7027, 0.7481, 0.6898, 0.7497, 0.625, 0.75, 0.7031, 0.7397, 0.7031, 0.748, 0.7027, 0.7481, 0.7031, 0.7397, 0.559, 0.7397, 0.625, 0.7397, 0.625, 0.6829, 0.559, 0.6829, 0.6273, 0.8148, 0.5562, 0.8148, 0.559, 0.75, 0.625, 0.75, 0.7031, 0.6779, 0.7031, 0.7334, 0.7031, 0.7335, 0.7031, 0.6834, 0.7031, 0.7397, 0.625, 0.75, 0.6898, 0.7497, 0.7027, 0.7481, 0.7031, 0.7334, 0.625, 0.7397, 0.625, 0.6829, 0.6559, 0.6778, 0.7029, 0.6779, 0.7031, 0.7335, 0.7031, 0.7334, 0.7031, 0.7397, 0.7031, 0.7397, 0.7031, 0.7335, 0.7031, 0.7335, 0.7031, 0.6834, 0.7031, 0.6834, 0.7031, 0.7335, 0.7031, 0.7334, 0.7029, 0.6779, 0.6559, 0.6778, 0.625, 0.6829, 0.625, 0.7397, 0.7031, 0.7335, 0.7031, 0.7335, 0.7031, 0.7397, 0.7031, 0.7397, 0.7031, 0.7334])
me_cube_002.use_remesh_fix_poles = True
me_cube_002.use_remesh_preserve_attributes = False
me_cube_002.update()
me_cube_001 = bpy.data.meshes.new('Cube.001')
me_cube_001.from_pydata([(-0.3241, 0.5864, -1.035), (0.3241, 0.5864, -1.035), (0.3241, -2.374, -1.035), (-0.3241, -2.374, -1.035), (0.3241, -2.374, -1.562), (-0.3241, -2.374, -1.562), (-0.3241, 1.807, -2.71), (0.3241, 1.807, -2.71), (-0.3241, 3.142, -2.71), (0.3241, 3.142, -2.71), (-0.3241, 0.3336, -1.562), (0.3241, 0.3336, -1.562), (-0.3241, 1.528, -2.975), (0.3241, 1.528, -2.975), (-0.3241, 3.142, -2.975), (0.3241, 3.142, -2.975)], [], [(7, 13, 15, 9), (1, 0, 3, 2), (12, 14, 15, 13), (1, 7, 6, 0), (11, 10, 12, 13), (11, 4, 5, 10), (6, 7, 9, 8), (3, 5, 4, 2), (1, 11, 13, 7), (2, 4, 11, 1), (8, 14, 12, 6), (9, 15, 14, 8), (6, 12, 10, 0), (0, 10, 5, 3)])
me_cube_001.polygons.foreach_set('use_smooth', [True] * 14)
_uv = me_cube_001.uv_layers.new(name='UVMap')
_uv.uv.foreach_set('vector', [0.375, 0.5663, 0.375, 0.5663, 0.375, 0.5663, 0.375, 0.5663, 0.375, 0.5663, 0.375, 0.5663, 0.375, 0.5663, 0.375, 0.5663, 0.375, 0.5663, 0.375, 0.5663, 0.375, 0.5663, 0.375, 0.5663, 0.375, 0.5663, 0.375, 0.5663, 0.375, 0.5663, 0.375, 0.5663, 0.375, 0.5663, 0.375, 0.5663, 0.375, 0.5663, 0.375, 0.5663, 0.375, 0.5663, 0.375, 0.5663, 0.375, 0.5663, 0.375, 0.5663, 0.375, 0.5663, 0.375, 0.5663, 0.375, 0.5663, 0.375, 0.5663, 0.375, 0.5663, 0.375, 0.5663, 0.375, 0.5663, 0.375, 0.5663, 0.375, 0.5663, 0.375, 0.5663, 0.375, 0.5663, 0.375, 0.5663, 0.375, 0.5663, 0.375, 0.5663, 0.375, 0.5663, 0.375, 0.5663, 0.375, 0.5663, 0.375, 0.5663, 0.375, 0.5663, 0.375, 0.5663, 0.375, 0.5663, 0.375, 0.5663, 0.375, 0.5663, 0.375, 0.5663, 0.375, 0.5663, 0.375, 0.5663, 0.375, 0.5663, 0.375, 0.5663, 0.375, 0.5663, 0.375, 0.5663, 0.375, 0.5663, 0.375, 0.5663])
me_cube_001.use_remesh_fix_poles = True
me_cube_001.use_remesh_preserve_attributes = False
me_cube_001.update()
me_cube = bpy.data.meshes.new('Cube')
me_cube.from_pydata([(-0.5489, 3.922, 0.2503), (-0.3401, -3.799, -1.0), (-0.3401, -3.799, 1.0), (0.5489, 3.922, 0.2503), (0.3401, -3.799, -1.0), (0.3401, -3.799, 1.0), (-0.3401, -2.323, -1.0), (-0.3401, -2.323, 1.0), (0.3401, -2.323, -1.0), (0.3401, -2.323, 1.0), (-0.3401, -1.783, 1.0), (0.3401, -1.783, 1.0), (-0.3401, -1.783, -0.3332), (0.3401, -1.783, -0.3332), (-0.3401, 1.404, 1.0), (0.3401, 1.404, 1.0), (-0.3401, 1.404, -0.3332), (0.3401, 1.404, -0.3332), (-0.5489, 1.606, 1.0), (0.5489, 1.606, 1.0), (-0.5489, 1.606, -0.3332), (0.5489, 1.606, -0.3332), (-0.3401, -3.799, 0.01188), (-0.5489, 3.922, 0.4171), (-0.3401, -2.323, 0.01188), (-0.3401, -1.783, 0.4171), (-0.3401, 1.404, 0.4171), (-0.5489, 1.606, 0.4171), (0.3401, -3.799, 0.01188), (0.5489, 3.922, 0.4171), (0.3401, -2.323, 0.01188), (0.3401, -1.783, 0.4171), (0.3401, 1.404, 0.4171), (0.5489, 1.606, 0.4171), (0.237, -3.799, 1.347), (0.2368, 4.281, 0.2503), (0.237, -2.323, 1.347), (0.237, -1.783, 1.347), (0.237, -3.799, -1.0), (0.237, -2.323, -1.0), (0.237, -1.783, -0.3332), (0.2369, 1.404, -0.3332), (0.2369, 1.606, -0.3332), (0.2368, 4.281, 0.4171), (0.237, -3.799, 0.01188), (0.5489, 3.593, -0.3332), (0.5489, 3.593, 0.4171), (0.2368, 3.9, -0.3332), (0.5489, -3.799, 1.0), (0.5489, -2.323, 1.0), (0.5489, -1.783, 1.0), (0.5489, 1.404, 1.0), (0.5489, -3.799, 0.2806), (0.5489, -2.323, 0.2806), (0.5489, -1.783, 0.6858), (0.5489, 1.404, 0.6858), (0.0, 1.404, -0.3332), (0.0, 1.606, -0.3332), (0.0, -1.783, -0.3332), (0.0, -2.323, -1.0), (0.0, 4.281, 0.4171), (0.0, -3.799, -1.0), (0.0, -3.799, 0.01188), (0.0, -1.783, 1.347), (0.0, -2.323, 1.347), (0.0, 4.281, 0.2503), (0.0, -3.799, 1.347), (0.0, 3.9, -0.3332), (-0.237, -3.799, 1.347), (-0.2368, 4.281, 0.2503), (-0.237, -2.323, 1.347), (-0.237, -1.783, 1.347), (-0.237, -3.799, -1.0), (-0.237, -2.323, -1.0), (-0.237, -1.783, -0.3332), (-0.2369, 1.404, -0.3332), (-0.2369, 1.606, -0.3332), (-0.2368, 4.281, 0.4171), (-0.237, -3.799, 0.01188), (-0.5489, 3.593, -0.3332), (-0.5489, 3.593, 0.4171), (0.232, 4.281, 0.9859), (0.0, 4.281, 0.9859), (-0.2368, 3.9, -0.3332), (0.2369, 0.4957, 1.347), (0.0, 0.4957, 1.347), (0.5489, 3.593, 0.6606), (0.3115, 1.404, 1.096), (0.3115, 1.46, 1.096), (0.5489, 3.922, 0.6606), (0.5489, 1.732, 1.0), (0.4469, 1.606, 1.113), (0.2344, 4.281, 0.6445), (0.3114, 0.4812, 1.097), (0.5489, 1.731, 0.6606), (-0.5489, -3.799, 1.0), (-0.5489, -2.323, 1.0), (-0.5489, -1.783, 1.0), (-0.5489, 1.404, 1.0), (-0.5489, -3.799, 0.2806), (-0.5489, -2.323, 0.2806), (-0.5489, -1.783, 0.6858), (-0.5489, 1.404, 0.6858), (0.232, 3.954, 0.9859), (0.0, 3.954, 0.9859), (0.0, 3.593, 0.6606), (0.0, 3.922, 0.6606), (0.0, 1.732, 1.0), (0.0, 1.731, 0.6606), (0.0, 1.606, 1.113), (0.0, 1.46, 1.096), (0.0, 1.404, 1.096), (0.0, 0.4812, 1.097), (-0.232, 4.281, 0.9859), (-0.2369, 0.4957, 1.347), (-0.5489, 3.593, 0.6606), (-0.3115, 1.404, 1.096), (-0.3115, 1.46, 1.096), (-0.5489, 3.922, 0.6606), (-0.5489, 1.732, 1.0), (-0.4469, 1.606, 1.113), (-0.2344, 4.281, 0.6445), (-0.3114, 0.4812, 1.097), (-0.5489, 1.731, 0.6606), (-0.232, 3.954, 0.9859)], [], [(60, 65, 69, 77), (38, 39, 8, 4), (16, 26, 27, 20), (11, 50, 51, 15), (9, 11, 37, 36), (41, 42, 21, 17), (26, 25, 101, 102), (32, 55, 54, 31), (7, 70, 71, 10), (107, 108, 123, 119), (66, 64, 70, 68), (30, 53, 52, 28), (39, 40, 13, 8), (99, 95, 96, 100), (72, 1, 6, 73), (14, 116, 117), (12, 25, 26, 16), (17, 21, 33, 32), (13, 17, 32, 31), (8, 13, 31, 30), (4, 8, 30, 28), (45, 3, 29, 46), (24, 22, 99, 100), (1, 22, 24, 6), (38, 4, 28, 44), (72, 78, 22, 1), (40, 41, 17, 13), (3, 35, 43, 29), (47, 35, 3, 45), (64, 63, 71, 70), (74, 75, 56, 58), (44, 28, 5, 34), (79, 80, 23, 0), (72, 73, 59, 61), (73, 74, 58, 59), (82, 81, 92, 43, 60), (64, 36, 37, 63), (60, 43, 35, 65), (18, 98, 14), (66, 34, 36, 64), (5, 9, 36, 34), (68, 78, 62, 66), (82, 113, 124, 104), (42, 47, 45, 21), (21, 45, 46, 33), (78, 68, 2, 22), (63, 37, 84, 85), (83, 69, 65, 67), (75, 16, 20, 76), (76, 83, 67, 57), (20, 27, 80, 79), (100, 96, 97, 101), (22, 2, 95, 99), (63, 85, 114, 71), (27, 102, 98, 18), (101, 97, 98, 102), (10, 71, 114, 122, 116, 14), (52, 53, 49, 48), (53, 54, 50, 49), (54, 55, 51, 50), (31, 54, 53, 30), (9, 49, 50, 11), (5, 48, 49, 9), (28, 52, 48, 5), (47, 67, 65, 35), (18, 120, 119), (26, 102, 27), (78, 72, 61, 62), (34, 66, 62, 44), (44, 62, 61, 38), (110, 109, 120, 117), (38, 61, 59, 39), (39, 59, 58, 40), (42, 57, 67, 47), (41, 56, 57, 42), (40, 58, 56, 41), (25, 24, 100, 101), (83, 79, 0, 69), (6, 24, 25, 12), (33, 19, 51, 55), (19, 15, 51), (32, 33, 55), (7, 10, 97, 96), (73, 6, 12, 74), (10, 14, 98, 97), (2, 68, 70, 7), (76, 20, 79, 83), (0, 23, 77, 69), (29, 43, 92, 89), (11, 15, 87, 93, 84, 37), (46, 29, 89, 86), (123, 108, 105, 115), (15, 88, 87), (19, 91, 88, 15), (19, 90, 91), (33, 46, 86, 94, 90, 19), (82, 60, 77, 121, 113), (2, 7, 96, 95), (74, 12, 16, 75), (75, 76, 57, 56), (80, 115, 118, 23), (118, 106, 104, 124), (107, 90, 94, 108), (82, 104, 103, 81), (89, 106, 105, 86), (89, 103, 104, 106), (89, 92, 81, 103), (112, 111, 116, 122), (85, 112, 122, 114), (109, 107, 119, 120), (109, 91, 90, 107), (110, 88, 91, 109), (111, 87, 88, 110), (112, 93, 87, 111), (118, 124, 113, 121), (23, 118, 121, 77), (18, 14, 117, 120), (27, 18, 119, 123, 115, 80), (111, 110, 117, 116), (94, 86, 105, 108), (85, 84, 93, 112), (118, 115, 105, 106)])
me_cube.polygons.foreach_set('use_smooth', [True] * 122)
_uv = me_cube.uv_layers.new(name='UVMap')
_uv.uv.foreach_set('vector', [0.5015, 0.8281, 0.375, 0.8281, 0.375, 0.8281, 0.5015, 0.8281, 0.3338, 0.5, 0.3338, 0.5486, 0.375, 0.5486, 0.375, 0.5, 0.375, 0.6712, 0.5015, 0.6712, 0.5015, 0.6778, 0.375, 0.6778, 0.625, 0.5663, 0.625, 0.5663, 0.625, 0.6712, 0.625, 0.6712, 0.625, 0.5486, 0.625, 0.5663, 0.6662, 0.5663, 0.6662, 0.5486, 0.3337, 0.6712, 0.2969, 0.6778, 0.375, 0.6778, 0.375, 0.6712, 0.5015, 0.6712, 0.5015, 0.5663, 0.5015, 0.5663, 0.5015, 0.6712, 0.5015, 0.6712, 0.5015, 0.6712, 0.5015, 0.5663, 0.5015, 0.5663, 0.625, 0.5486, 0.6662, 0.5486, 0.6662, 0.5663, 0.625, 0.5663, 0.0, 0.0, 0.0, 0.0, 0.0, 0.0, 0.0, 0.0, 0.6662, 0.5, 0.6662, 0.5486, 0.6662, 0.5486, 0.6662, 0.5, 0.5015, 0.5486, 0.5015, 0.5486, 0.5015, 0.5, 0.5015, 0.5, 0.3338, 0.5486, 0.3338, 0.5663, 0.375, 0.5663, 0.375, 0.5486, 0.5015, 0.5, 0.625, 0.5, 0.625, 0.5486, 0.5015, 0.5486, 0.3338, 0.5, 0.375, 0.5, 0.375, 0.5486, 0.3338, 0.5486, 0.625, 0.6712, 0.6364, 0.6712, 0.6466, 0.673, 0.375, 0.5663, 0.5015, 0.5663, 0.5015, 0.6712, 0.375, 0.6712, 0.375, 0.6712, 0.375, 0.6778, 0.5015, 0.6778, 0.5015, 0.6712, 0.375, 0.5663, 0.375, 0.6712, 0.5015, 0.6712, 0.5015, 0.5663, 0.375, 0.5486, 0.375, 0.5663, 0.5015, 0.5663, 0.5015, 0.5486, 0.375, 0.5, 0.375, 0.5486, 0.5015, 0.5486, 0.5015, 0.5, 0.375, 0.7397, 0.375, 0.75, 0.5015, 0.75, 0.5015, 0.7397, 0.5015, 0.5486, 0.5015, 0.5, 0.5015, 0.5, 0.5015, 0.5486, 0.375, 0.5, 0.5015, 0.5, 0.5015, 0.5486, 0.375, 0.5486, 0.375, 0.4588, 0.375, 0.5, 0.5015, 0.5, 0.5015, 0.4588, 0.375, 0.4588, 0.5015, 0.4588, 0.5015, 0.5, 0.375, 0.5, 0.3338, 0.5663, 0.3337, 0.6712, 0.375, 0.6712, 0.375, 0.5663, 0.375, 0.75, 0.375, 0.8281, 0.5015, 0.8281, 0.5015, 0.75, 0.2969, 0.7397, 0.2969, 0.75, 0.375, 0.75, 0.375, 0.7397, 0.6662, 0.5486, 0.6662, 0.5663, 0.6662, 0.5663, 0.6662, 0.5486, 0.3338, 0.5663, 0.3337, 0.6712, 0.3337, 0.6712, 0.3338, 0.5663, 0.5015, 0.4588, 0.5015, 0.5, 0.625, 0.5, 0.625, 0.4588, 0.375, 0.7397, 0.5015, 0.7397, 0.5015, 0.75, 0.375, 0.75, 0.3338, 0.5, 0.3338, 0.5486, 0.3338, 0.5486, 0.3338, 0.5, 0.3338, 0.5486, 0.3338, 0.5663, 0.3338, 0.5663, 0.3338, 0.5486, 0.622, 0.8281, 0.622, 0.8281, 0.5497, 0.8281, 0.5015, 0.8281, 0.5015, 0.8281, 0.6662, 0.5486, 0.6662, 0.5486, 0.6662, 0.5663, 0.6662, 0.5663, 0.5015, 0.8281, 0.5015, 0.8281, 0.375, 0.8281, 0.375, 0.8281, 0.625, 0.6778, 0.625, 0.6712, 0.625, 0.6712, 0.6662, 0.5, 0.6662, 0.5, 0.6662, 0.5486, 0.6662, 0.5486, 0.625, 0.5, 0.625, 0.5486, 0.6662, 0.5486, 0.6662, 0.5, 0.625, 0.4588, 0.5015, 0.4588, 0.5015, 0.4588, 0.625, 0.4588, 0.622, 0.8281, 0.622, 0.8281, 0.622, 0.8281, 0.622, 0.8281, 0.2969, 0.6778, 0.2969, 0.7397, 0.375, 0.7397, 0.375, 0.6778, 0.375, 0.6778, 0.375, 0.7397, 0.5015, 0.7397, 0.5015, 0.6778, 0.5015, 0.4588, 0.625, 0.4588, 0.625, 0.5, 0.5015, 0.5, 0.6662, 0.5663, 0.6662, 0.5663, 0.6663, 0.6413, 0.6663, 0.6413, 0.2969, 0.7397, 0.2969, 0.75, 0.2969, 0.75, 0.2969, 0.7397, 0.3337, 0.6712, 0.375, 0.6712, 0.375, 0.6778, 0.2969, 0.6778, 0.2969, 0.6778, 0.2969, 0.7397, 0.2969, 0.7397, 0.2969, 0.6778, 0.375, 0.6778, 0.5015, 0.6778, 0.5015, 0.7397, 0.375, 0.7397, 0.5015, 0.5486, 0.625, 0.5486, 0.625, 0.5663, 0.5015, 0.5663, 0.5015, 0.5, 0.625, 0.5, 0.625, 0.5, 0.5015, 0.5, 0.6662, 0.5663, 0.6663, 0.6413, 0.6663, 0.6413, 0.6662, 0.5663, 0.5015, 0.6778, 0.5015, 0.6712, 0.625, 0.6712, 0.625, 0.6778, 0.5015, 0.5663, 0.625, 0.5663, 0.625, 0.6712, 0.5015, 0.6712, 0.625, 0.5663, 0.6662, 0.5663, 0.6663, 0.6413, 0.6365, 0.6408, 0.6364, 0.6712, 0.625, 0.6712, 0.5015, 0.5, 0.5015, 0.5486, 0.625, 0.5486, 0.625, 0.5, 0.5015, 0.5486, 0.5015, 0.5663, 0.625, 0.5663, 0.625, 0.5486, 0.5015, 0.5663, 0.5015, 0.6712, 0.625, 0.6712, 0.625, 0.5663, 0.5015, 0.5663, 0.5015, 0.5663, 0.5015, 0.5486, 0.5015, 0.5486, 0.625, 0.5486, 0.625, 0.5486, 0.625, 0.5663, 0.625, 0.5663, 0.625, 0.5, 0.625, 0.5, 0.625, 0.5486, 0.625, 0.5486, 0.5015, 0.5, 0.5015, 0.5, 0.625, 0.5, 0.625, 0.5, 0.2969, 0.7397, 0.2969, 0.7397, 0.2969, 0.75, 0.2969, 0.75, 0.625, 0.6778, 0.6505, 0.6778, 0.625, 0.6818, 0.5015, 0.6712, 0.5015, 0.6712, 0.5015, 0.6778, 0.5015, 0.4588, 0.375, 0.4588, 0.375, 0.4588, 0.5015, 0.4588, 0.625, 0.4588, 0.625, 0.4588, 0.5015, 0.4588, 0.5015, 0.4588, 0.5015, 0.4588, 0.5015, 0.4588, 0.375, 0.4588, 0.375, 0.4588, 0.0, 0.0, 0.0, 0.0, 0.0, 0.0, 0.0, 0.0, 0.3338, 0.5, 0.3338, 0.5, 0.3338, 0.5486, 0.3338, 0.5486, 0.3338, 0.5486, 0.3338, 0.5486, 0.3338, 0.5663, 0.3338, 0.5663, 0.2969, 0.6778, 0.2969, 0.6778, 0.2969, 0.7397, 0.2969, 0.7397, 0.3337, 0.6712, 0.3337, 0.6712, 0.2969, 0.6778, 0.2969, 0.6778, 0.3338, 0.5663, 0.3338, 0.5663, 0.3337, 0.6712, 0.3337, 0.6712, 0.5015, 0.5663, 0.5015, 0.5486, 0.5015, 0.5486, 0.5015, 0.5663, 0.2969, 0.7397, 0.375, 0.7397, 0.375, 0.75, 0.2969, 0.75, 0.375, 0.5486, 0.5015, 0.5486, 0.5015, 0.5663, 0.375, 0.5663, 0.5015, 0.6778, 0.625, 0.6778, 0.625, 0.6712, 0.5015, 0.6712, 0.625, 0.6778, 0.625, 0.6712, 0.625, 0.6712, 0.5015, 0.6712, 0.5015, 0.6778, 0.5015, 0.6712, 0.625, 0.5486, 0.625, 0.5663, 0.625, 0.5663, 0.625, 0.5486, 0.3338, 0.5486, 0.375, 0.5486, 0.375, 0.5663, 0.3338, 0.5663, 0.625, 0.5663, 0.625, 0.6712, 0.625, 0.6712, 0.625, 0.5663, 0.625, 0.5, 0.6662, 0.5, 0.6662, 0.5486, 0.625, 0.5486, 0.2969, 0.6778, 0.375, 0.6778, 0.375, 0.7397, 0.2969, 0.7397, 0.375, 0.75, 0.5015, 0.75, 0.5015, 0.8281, 0.375, 0.8281, 0.5015, 0.75, 0.5015, 0.8281, 0.5497, 0.8287, 0.5531, 0.75, 0.625, 0.5663, 0.625, 0.6712, 0.6364, 0.6712, 0.6365, 0.6408, 0.6663, 0.6413, 0.6662, 0.5663, 0.5015, 0.7397, 0.5015, 0.75, 0.5531, 0.75, 0.5531, 0.7397, 0.5531, 0.6817, 0.5531, 0.6817, 0.5531, 0.7397, 0.5531, 0.7397, 0.625, 0.6712, 0.6466, 0.673, 0.6364, 0.6712, 0.625, 0.6778, 0.6505, 0.6778, 0.6466, 0.673, 0.625, 0.6712, 0.625, 0.6778, 0.625, 0.6818, 0.6505, 0.6778, 0.5015, 0.6778, 0.5015, 0.7397, 0.5531, 0.7397, 0.5531, 0.6817, 0.625, 0.6818, 0.625, 0.6778, 0.622, 0.8281, 0.5015, 0.8281, 0.5015, 0.8281, 0.5497, 0.8281, 0.622, 0.8281, 0.625, 0.5, 0.625, 0.5486, 0.625, 0.5486, 0.625, 0.5, 0.3338, 0.5663, 0.375, 0.5663, 0.375, 0.6712, 0.3337, 0.6712, 0.3337, 0.6712, 0.2969, 0.6778, 0.2969, 0.6778, 0.3337, 0.6712, 0.5015, 0.7397, 0.5531, 0.7397, 0.5531, 0.75, 0.5015, 0.75, 0.0, 0.0, 0.0, 0.0, 0.622, 0.8281, 0.622, 0.8281, 0.0, 0.0, 0.0, 0.0, 0.0, 0.0, 0.0, 0.0, 0.622, 0.8281, 0.622, 0.8281, 0.622, 0.8281, 0.622, 0.8281, 0.0, 0.0, 0.0, 0.0, 0.0, 0.0, 0.0, 0.0, 0.0, 0.0, 0.622, 0.8281, 0.622, 0.8281, 0.0, 0.0, 0.0, 0.0, 0.0, 0.0, 0.0, 0.0, 0.0, 0.0, 0.0, 0.0, 0.0, 0.0, 0.0, 0.0, 0.0, 0.0, 0.6663, 0.6413, 0.0, 0.0, 0.0, 0.0, 0.6663, 0.6413, 0.0, 0.0, 0.0, 0.0, 0.0, 0.0, 0.0, 0.0, 0.0, 0.0, 0.0, 0.0, 0.0, 0.0, 0.0, 0.0, 0.0, 0.0, 0.0, 0.0, 0.0, 0.0, 0.0, 0.0, 0.0, 0.0, 0.0, 0.0, 0.0, 0.0, 0.0, 0.0, 0.0, 0.0, 0.0, 0.0, 0.0, 0.0, 0.0, 0.0, 0.0, 0.0, 0.0, 0.0, 0.0, 0.0, 0.0, 0.0, 0.5015, 0.75, 0.5531, 0.75, 0.5497, 0.8287, 0.5015, 0.8281, 0.625, 0.6778, 0.625, 0.6712, 0.6466, 0.673, 0.6505, 0.6778, 0.5015, 0.6778, 0.625, 0.6778, 0.625, 0.6818, 0.5531, 0.6817, 0.5531, 0.7397, 0.5015, 0.7397, 0.0, 0.0, 0.0, 0.0, 0.0, 0.0, 0.0, 0.0, 0.5531, 0.6817, 0.5531, 0.7397, 0.5531, 0.7397, 0.5531, 0.6817, 0.6663, 0.6413, 0.6663, 0.6413, 0.0, 0.0, 0.0, 0.0, 0.0, 0.0, 0.0, 0.0, 0.0, 0.0, 0.0, 0.0])
me_cube.use_remesh_fix_poles = True
me_cube.use_remesh_preserve_attributes = False
me_cube.update()

# ---- objects
ob_cylinder_002 = bpy.data.objects.new('Cylinder.002', me_cylinder_002)
ob_cube_006 = bpy.data.objects.new('Cube.006', me_cube_006)
ob_cube_005 = bpy.data.objects.new('Cube.005', me_cube_005)
ob_cube_004 = bpy.data.objects.new('Cube.004', me_cube_004)
ob_cube_003 = bpy.data.objects.new('Cube.003', me_cube_003)
ob_cube_002 = bpy.data.objects.new('Cube.002', me_cube_002)
ob_cube_001 = bpy.data.objects.new('Cube.001', me_cube_001)
ob_cube = bpy.data.objects.new('Cube', me_cube)

# ---- transforms, parenting, visibility, modifiers, constraints
ob_cylinder_002.location = (0.0, 0.0, 2.471)
ob_cylinder_002.rotation_euler = (1.571, -0.0, 0.0)
ob_cylinder_002.scale = (0.3429, 0.3429, 4.148)
_m = ob_cylinder_002.modifiers.new('Auto Smooth', 'NODES')
_m.node_group = ng_auto_smooth
_gi = [s.identifier for s in ng_auto_smooth.interface.items_tree if s.item_type == 'SOCKET' and s.in_out == 'INPUT']
_m[_gi[1]] = 0.5236  # Angle
ob_cube_006.location = (0.0, 0.0, 1.931)
ob_cube_006.scale = (0.3401, -3.799, 1.0)
_m = ob_cube_006.modifiers.new('Bevel', 'BEVEL')
_m.segments = 3
_m = ob_cube_006.modifiers.new('Auto Smooth', 'NODES')
_m.node_group = ng_auto_smooth
_gi = [s.identifier for s in ng_auto_smooth.interface.items_tree if s.item_type == 'SOCKET' and s.in_out == 'INPUT']
_m[_gi[1]] = 0.5236  # Angle
_m = ob_cube_006.modifiers.new('WeightedNormal', 'WEIGHTED_NORMAL')
_m.keep_sharp = True
_m.use_face_influence = True
ob_cube_005.location = (0.0, 4.349, 2.486)
ob_cube_005.scale = (0.3401, -3.799, 1.0)
_m = ob_cube_005.modifiers.new('Bevel', 'BEVEL')
_m.segments = 3
_m = ob_cube_005.modifiers.new('Auto Smooth', 'NODES')
_m.node_group = ng_auto_smooth
_gi = [s.identifier for s in ng_auto_smooth.interface.items_tree if s.item_type == 'SOCKET' and s.in_out == 'INPUT']
_m[_gi[1]] = 0.5236  # Angle
_m = ob_cube_005.modifiers.new('WeightedNormal', 'WEIGHTED_NORMAL')
_m.keep_sharp = True
_m.use_face_influence = True
ob_cube_004.location = (0.0, 0.0, 1.778)
_m = ob_cube_004.modifiers.new('Bevel', 'BEVEL')
_m.segments = 3
_m = ob_cube_004.modifiers.new('Auto Smooth', 'NODES')
_m.node_group = ng_auto_smooth
_gi = [s.identifier for s in ng_auto_smooth.interface.items_tree if s.item_type == 'SOCKET' and s.in_out == 'INPUT']
_m[_gi[1]] = 0.5236  # Angle
_m = ob_cube_004.modifiers.new('WeightedNormal', 'WEIGHTED_NORMAL')
_m.keep_sharp = True
_m.use_face_influence = True
ob_cube_003.location = (0.0, 0.0, 1.778)
_m = ob_cube_003.modifiers.new('Bevel', 'BEVEL')
_m.segments = 3
_m = ob_cube_003.modifiers.new('Auto Smooth', 'NODES')
_m.node_group = ng_auto_smooth
_gi = [s.identifier for s in ng_auto_smooth.interface.items_tree if s.item_type == 'SOCKET' and s.in_out == 'INPUT']
_m[_gi[1]] = 0.5236  # Angle
_m = ob_cube_003.modifiers.new('WeightedNormal', 'WEIGHTED_NORMAL')
_m.keep_sharp = True
_m.use_face_influence = True
ob_cube_002.location = (0.0, 0.0, 1.778)
_m = ob_cube_002.modifiers.new('Bevel', 'BEVEL')
_m.segments = 3
_m = ob_cube_002.modifiers.new('Solidify', 'SOLIDIFY')
_m.thickness = -0.08
_m = ob_cube_002.modifiers.new('Auto Smooth', 'NODES')
_m.node_group = ng_auto_smooth
_gi = [s.identifier for s in ng_auto_smooth.interface.items_tree if s.item_type == 'SOCKET' and s.in_out == 'INPUT']
_m[_gi[1]] = 0.5236  # Angle
ob_cube_001.location = (0.0, 0.0, 1.829)
_m = ob_cube_001.modifiers.new('Bevel', 'BEVEL')
_m.segments = 3
_m = ob_cube_001.modifiers.new('Auto Smooth', 'NODES')
_m.node_group = ng_auto_smooth
_gi = [s.identifier for s in ng_auto_smooth.interface.items_tree if s.item_type == 'SOCKET' and s.in_out == 'INPUT']
_m[_gi[1]] = 0.5236  # Angle
_m = ob_cube_001.modifiers.new('WeightedNormal', 'WEIGHTED_NORMAL')
_m.keep_sharp = True
_m.use_face_influence = True
ob_cube.location = (0.0, 0.0, 1.778)
_m = ob_cube.modifiers.new('Bevel', 'BEVEL')
_m.segments = 3
_m = ob_cube.modifiers.new('Auto Smooth', 'NODES')
_m.node_group = ng_auto_smooth
_gi = [s.identifier for s in ng_auto_smooth.interface.items_tree if s.item_type == 'SOCKET' and s.in_out == 'INPUT']
_m[_gi[1]] = 0.5236  # Angle
_m = ob_cube.modifiers.new('WeightedNormal', 'WEIGHTED_NORMAL')
_m.keep_sharp = True
_m.use_face_influence = True

# ---- collection membership
col_collection.objects.link(ob_cylinder_002)
col_collection.objects.link(ob_cube_006)
col_collection.objects.link(ob_cube_005)
col_collection.objects.link(ob_cube_004)
col_collection.objects.link(ob_cube_003)
col_collection.objects.link(ob_cube_002)
col_collection.objects.link(ob_cube_001)
col_collection.objects.link(ob_cube)

# ---- scene / render settings (as saved in the file)
scene.frame_start = 1; scene.frame_end = 250; scene.frame_set(225)
scene.render.engine = 'BLENDER_EEVEE_NEXT'
scene.cycles.use_denoising = False
scene.cycles.sampling_pattern = 'TABULATED_SOBOL'
scene.view_settings.view_transform = 'Filmic'
bpy.context.view_layer.update()

# ---- added for rendering (the .blend has no active camera and no usable light): camera, sun
cam_auto = bpy.data.cameras.new('AutoCamera')
cam_auto.lens = 50.0
cam_auto.sensor_width = 36.0
cam_auto.clip_end = 1000.0
ob_auto_camera = bpy.data.objects.new('AutoCamera', cam_auto)
scene.collection.objects.link(ob_auto_camera)
ob_auto_camera.location = (9.33263, -10.5577, 8.4974)
ob_auto_camera.rotation_euler = (1.09748, -7.21219e-08, 0.694738)
scene.camera = ob_auto_camera
light_auto_sun = bpy.data.lights.new('AutoSun', 'SUN')
light_auto_sun.energy = 3.0
light_auto_sun.angle = 0.0523599
ob_auto_sun = bpy.data.objects.new('AutoSun', light_auto_sun)
scene.collection.objects.link(ob_auto_sun)
ob_auto_sun.rotation_euler = (0.872665, 0.174533, 0.523599)
bpy.context.view_layer.update()
